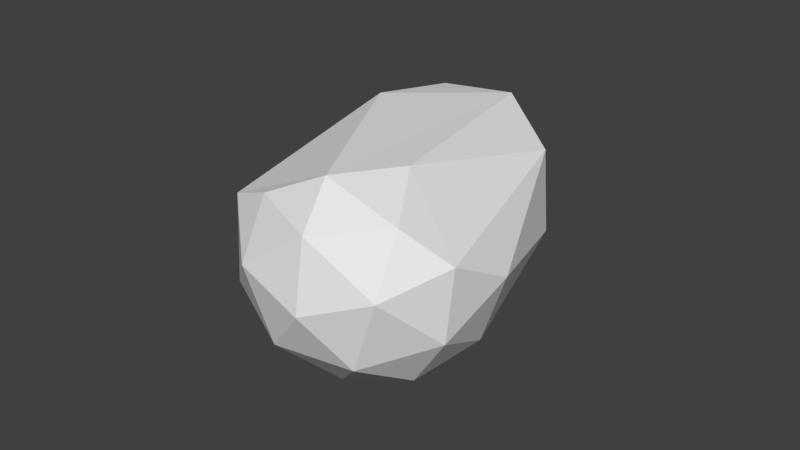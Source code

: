 # Source: Patates.blend  (saved by Blender 2.79.0; exported with 4.5.12 LTS)
import bpy
from mathutils import Matrix  # noqa: F401  (used for matrix-valued properties, if any)

bpy.ops.wm.read_factory_settings(use_empty=True)
scene = bpy.context.scene
scene.name = 'Scene'

# ---- collections
col_collection_1 = bpy.data.collections.new('Collection 1'); scene.collection.children.link(col_collection_1)

# ---- world
world_world = bpy.data.worlds.new('World'); scene.world = world_world
world_world.color = (0.05088, 0.05088, 0.05088)
world_world.use_sun_shadow = False
world_world.sun_shadow_jitter_overblur = 0.0
world_world.cycles.sampling_method = 'MANUAL'

# ---- meshes
me_icosphere_001 = bpy.data.meshes.new('Icosphere.001')
me_icosphere_001.from_pydata([(0.0, 0.0, -1.0), (0.7116, -0.5437, -0.4445), (-0.2787, -0.6955, -0.4684), (-0.2764, 0.8506, -0.4472), (0.7236, 0.5257, -0.4472), (-0.6766, -0.388, 1.032), (-0.7236, 0.5257, 1.045), (0.2764, 0.8506, 1.045), (0.8944, 0.0, 1.045), (0.0, 0.0, 1.837), (-0.1625, -0.5, -0.8507), (0.4253, -0.309, -0.8507), (0.3099, -0.6713, -0.5392), (0.8506, 0.0, -0.5257), (0.4253, 0.309, -0.8507), (-0.5257, 0.0, -0.8507), (-0.6412, -0.3623, -0.5392), (-0.1625, 0.5, -0.8507), (-0.6882, 0.5, -0.5257), (0.2629, 0.809, -0.5257), (0.9511, -0.309, 0.0), (0.9511, 0.309, 0.0), (0.08685, -0.7457, -0.02479), (-0.9262, -0.08099, -0.3747), (-0.5878, 0.809, 0.0), (-0.9511, 0.309, 0.0), (0.5878, 0.809, 0.0), (0.0, 1.0, 0.0), (0.6273, -0.533, 1.19), (-0.8506, 0.0, 1.124), (-0.2629, 0.809, 1.124), (0.6882, 0.5, 1.124), (0.1106, -0.5171, 1.687), (0.5257, 0.0, 1.688), (-0.4253, -0.309, 1.688), (-0.4253, 0.309, 1.688), (0.1625, 0.5, 1.688)], [], [(0, 11, 10), (1, 11, 13), (0, 10, 15), (0, 15, 17), (0, 17, 14), (1, 13, 20), (2, 12, 22), (3, 18, 24), (4, 19, 26), (3, 24, 27), (4, 26, 21), (5, 32, 34), (6, 29, 35), (7, 30, 36), (8, 31, 33), (33, 36, 9), (33, 31, 36), (31, 7, 36), (36, 35, 9), (36, 30, 35), (30, 6, 35), (35, 34, 9), (35, 29, 34), (29, 5, 34), (34, 32, 9), (32, 33, 9), (32, 28, 33), (28, 8, 33), (21, 31, 8), (21, 26, 31), (26, 7, 31), (27, 30, 7), (27, 24, 30), (24, 6, 30), (25, 29, 6), (25, 23, 29), (23, 5, 29), (2, 32, 5), (2, 22, 32), (22, 28, 32), (1, 20, 28), (20, 8, 28), (26, 27, 7), (26, 19, 27), (19, 3, 27), (24, 25, 6), (24, 18, 25), (18, 23, 25), (23, 2, 5), (23, 16, 2), (22, 1, 28), (22, 12, 1), (20, 21, 8), (20, 13, 21), (13, 4, 21), (14, 19, 4), (14, 17, 19), (17, 3, 19), (17, 18, 3), (17, 15, 18), (15, 23, 18), (15, 16, 23), (15, 10, 16), (10, 2, 16), (13, 14, 4), (13, 11, 14), (11, 0, 14), (10, 12, 2), (10, 11, 12), (11, 1, 12)])
me_icosphere_001.use_remesh_preserve_volume = False
me_icosphere_001.use_remesh_preserve_attributes = False
me_icosphere_001.use_mirror_vertex_groups = False
me_icosphere_001.update()

# ---- objects
ob_icosphere_001 = bpy.data.objects.new('Icosphere.001', me_icosphere_001)

# ---- transforms, parenting, visibility, modifiers, constraints
ob_icosphere_001.location = (0.4989, -0.004759, 0.1743)
ob_icosphere_001.rotation_euler = (-1.474, 0.3277, -6.065)
ob_icosphere_001.scale = (0.1222, 0.1222, 0.1222)
ob_icosphere_001.lineart.crease_threshold = 0.0

# ---- collection membership
col_collection_1.objects.link(ob_icosphere_001)

# ---- scene / render settings (as saved in the file)
scene.frame_start = 1; scene.frame_end = 250; scene.frame_set(1)
scene.render.engine = 'BLENDER_EEVEE_NEXT'
scene.render.resolution_percentage = 50
scene.render.dither_intensity = 0.0
scene.cycles.use_denoising = False
scene.cycles.samples = 128
scene.cycles.sampling_pattern = 'TABULATED_SOBOL'
scene.cycles.use_adaptive_sampling = False
scene.cycles.use_light_tree = False
scene.cycles.blur_glossy = 0.0
scene.cycles.sample_clamp_indirect = 0.0
scene.view_settings.view_transform = 'Standard'
bpy.context.view_layer.update()

# ---- added for rendering (the .blend has no active camera and no usable light): camera, sun
cam_auto = bpy.data.cameras.new('AutoCamera')
cam_auto.lens = 50.0
cam_auto.sensor_width = 36.0
cam_auto.clip_end = 1000.0
ob_auto_camera = bpy.data.objects.new('AutoCamera', cam_auto)
scene.collection.objects.link(ob_auto_camera)
ob_auto_camera.location = (1.04808, -0.630948, 0.615455)
ob_auto_camera.rotation_euler = (1.09748, -7.21219e-08, 0.694738)
scene.camera = ob_auto_camera
light_auto_sun = bpy.data.lights.new('AutoSun', 'SUN')
light_auto_sun.energy = 3.0
light_auto_sun.angle = 0.0523599
ob_auto_sun = bpy.data.objects.new('AutoSun', light_auto_sun)
scene.collection.objects.link(ob_auto_sun)
ob_auto_sun.rotation_euler = (0.872665, 0.174533, 0.523599)
bpy.context.view_layer.update()
